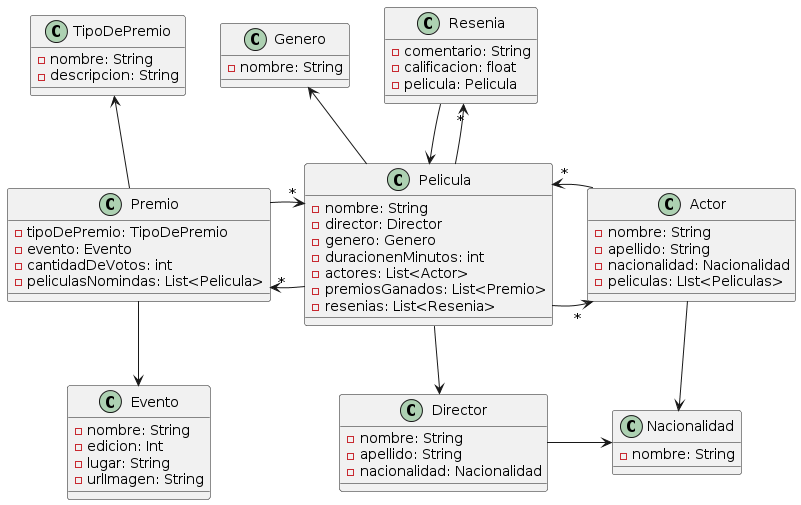

The diagram above was rendered by PlantUML. Its source (embedded in the PNG):
@startuml
class Evento{
    - nombre: String
    - edicion: Int
    - lugar: String
    - urlImagen: String
}

class TipoDePremio{
    - nombre: String
    - descripcion: String
}

class Premio{
    - tipoDePremio: TipoDePremio
    - evento: Evento
    - cantidadDeVotos: int
    - peliculasNomindas: List<Pelicula>
}

class Pelicula{
    - nombre: String
    - director: Director
    - genero: Genero
    - duracionenMinutos: int
    - actores: List<Actor>
    - premiosGanados: List<Premio>
    - resenias: List<Resenia>
}

class Director{
    - nombre: String
    - apellido: String
    - nacionalidad: Nacionalidad
}

class Genero{
    - nombre: String
}

class Actor{
    - nombre: String
    - apellido: String
    - nacionalidad: Nacionalidad
    - peliculas: LIst<Peliculas>
}

class Nacionalidad{
    - nombre: String
}

class Resenia{
    - comentario: String
    - calificacion: float
    - pelicula: Pelicula
}

Pelicula --> Director
Pelicula -> "*" Actor
Genero <-- Pelicula
Director -> Nacionalidad
Actor --> Nacionalidad
Resenia --> Pelicula
Resenia "*" <-- Pelicula
Premio "*" <- Pelicula
Premio -> "*" Pelicula
Pelicula "*" <- Actor

TipoDePremio <-- Premio
Premio --> Evento
@enduml